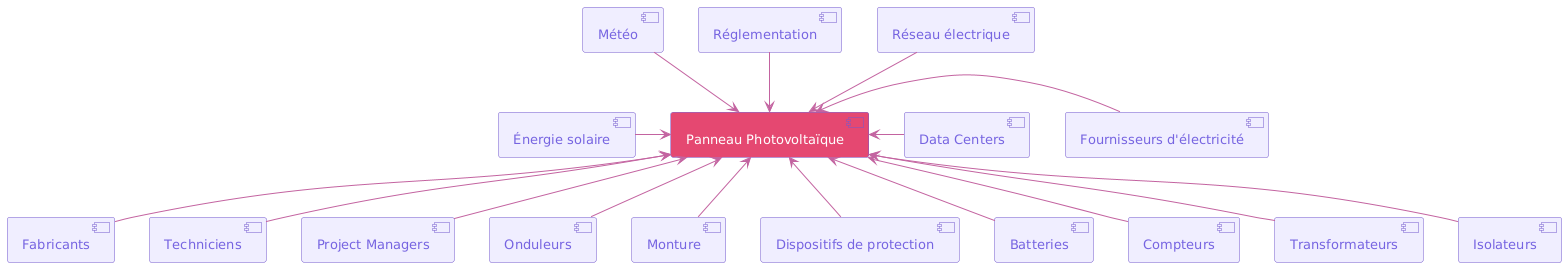

The diagram above was rendered by PlantUML. Its source (embedded in the PNG):
@startuml
skinparam backgroundColor white

skinparam component {
  FontSize 13
  BackgroundColor<<Apache>> #F0EEFF
  BorderColor<<Apache>> #FFC57A
  FontName Inter
FontColor #7664E1
  BorderColor #7359CC

  BackgroundColor #F0EEFF
  ArrowFontName Impact

  ArrowColor #C363A0
  ArrowFontColor #777777
}
[A] as "<color:white>Panneau Photovoltaïque</color>" #E54871


[Énergie solaire] -right-> [A]
[Fournisseurs d'électricité] -left-> [A]
[Data Centers] -left-> [A]

[Météo] -down-> [A]
[Réglementation] -down-> [A]
[Réseau électrique] -down-> [A]
[Fabricants] -up-> [A]
[Techniciens] -up-> [A]
[Project Managers] -up-> [A]
[Onduleurs] -up-> [A]
[Monture] -up-> [A]
[Dispositifs de protection] -up-> [A]
[Batteries] -up-> [A]
[Compteurs] -up-> [A]
[Transformateurs] -up-> [A]
[Isolateurs] -up-> [A]
@enduml